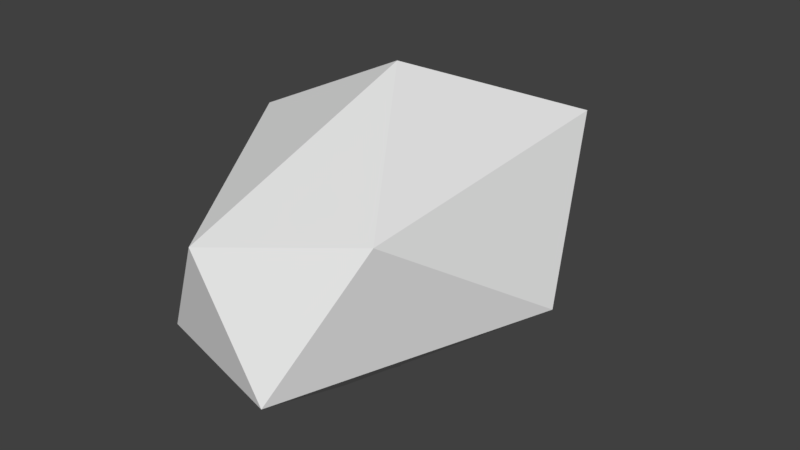 # Source: Bush.blend  (saved by Blender 2.78.0; exported with 4.5.12 LTS)
import bpy
from mathutils import Matrix  # noqa: F401  (used for matrix-valued properties, if any)

bpy.ops.wm.read_factory_settings(use_empty=True)
scene = bpy.context.scene
scene.name = 'Scene'

# ---- collections
col_collection_1 = bpy.data.collections.new('Collection 1'); scene.collection.children.link(col_collection_1)

# ---- world
world_world = bpy.data.worlds.new('World'); scene.world = world_world
world_world.color = (0.05088, 0.05088, 0.05088)
world_world.use_sun_shadow = False
world_world.sun_shadow_jitter_overblur = 0.0
world_world.cycles.sampling_method = 'MANUAL'

# ---- meshes
me_icosphere = bpy.data.meshes.new('Icosphere')
me_icosphere.from_pydata([(0.03773, -0.09032, 0.3493), (0.2762, -1.339, 0.5278), (-0.5722, -1.089, 0.4948), (-0.6559, 0.6306, 0.5396), (-0.007228, 1.111, 0.4825), (0.8574, 0.02208, 0.6137), (-0.2596, -1.22, 1.079), (-0.8078, -0.1766, 1.316), (-0.3074, 0.9201, 1.168), (0.5955, 0.6582, 1.373), (0.5511, -0.9155, 1.228), (0.02237, -0.1312, 1.713), (0.02082, 0.5149, 0.262), (-0.2785, 0.8176, 0.4049), (0.3489, 0.5216, 0.4338), (-0.2788, -0.5966, 0.3133), (0.1945, -0.7346, 0.2856), (0.5668, -0.6585, 0.5708), (-0.6141, -0.2292, 0.5172), (-0.157, -0.2388, 0.08364), (-0.2057, -0.06731, 0.08364), (-0.002659, -0.1919, 0.08364), (-0.05136, -0.0204, 0.08364), (-0.2208, -0.1651, -0.01839), (-0.141, -3.244e-05, -0.01839), (0.01243, -0.09419, -0.01839), (-0.0674, -0.2592, -0.01839), (-0.1199, 0.2967, 0.3426), (-0.1042, -0.1296, 0.002368), (-0.2343, 0.03338, 0.1769), (-0.07994, 0.08029, 0.1769), (-0.1466, 0.3908, 0.2747), (0.03442, 0.3436, 0.3426), (0.007711, 0.4377, 0.2747), (-0.08253, 0.4602, 0.3376), (0.01528, -0.1061, 0.2101), (-0.1236, -0.5543, 0.4484), (-0.1042, -0.1296, 0.1081), (-0.0179, -0.1507, 0.3216), (0.01239, -0.3044, 0.2826), (-0.176, -0.1819, 0.3216), (-0.1457, -0.3355, 0.2826), (-0.1047, -0.6503, 0.3804), (-0.2818, -0.5854, 0.4484), (-0.2628, -0.6814, 0.3804), (-0.1745, -0.7128, 0.4433), (-0.2163, -0.1503, 0.2058), (-0.1273, -0.005584, 0.2058), (-0.2064, -0.05151, 0.3078), (-0.03699, -0.02031, 0.3078), (-0.002022, -0.2077, 0.185), (-0.1042, -0.1296, 0.2058), (-0.1378, 0.05998, 0.418), (0.02333, 0.07781, 0.3886), (0.06652, -0.09624, 0.418), (-0.09463, -0.1141, 0.4474), (0.1953, 0.2372, 0.5234), (0.3343, 0.2191, 0.4721), (0.3997, 0.08099, 0.5234), (0.2606, 0.09915, 0.5748), (0.3267, 0.2067, 0.541)], [], [(16, 1, 2, 15), (16, 0, 5, 17), (15, 2, 18), (12, 13, 4), (12, 4, 14), (1, 17, 5, 10), (2, 1, 6), (3, 18, 2, 7), (4, 13, 3, 8), (5, 14, 4, 9), (1, 10, 6), (2, 6, 7), (3, 7, 8), (4, 8, 9), (5, 9, 10), (6, 10, 11), (7, 6, 11), (8, 7, 11), (9, 8, 11), (10, 9, 11), (0, 12, 14, 5), (0, 3, 13, 12), (0, 15, 18, 3), (1, 16, 17), (0, 16, 15), (23, 20, 24), (24, 22, 25), (25, 22, 21), (26, 21, 19), (28, 25, 26), (21, 22, 30, 35), (21, 35, 51), (23, 28, 26), (24, 28, 23), (24, 25, 28), (25, 21, 26), (24, 20, 22), (26, 19, 20, 23), (35, 30, 33, 32), (29, 51, 27, 31), (22, 20, 29, 30), (20, 19, 51, 29), (19, 21, 51), (34, 31, 27, 32), (33, 34, 32), (33, 31, 34), (51, 35, 32), (30, 29, 31, 33), (51, 32, 27), (22, 35, 21), (21, 50, 46, 19), (20, 46, 29), (22, 47, 30), (37, 20, 22), (46, 41, 40), (29, 46, 40), (47, 29, 40, 38), (46, 50, 39, 41), (21, 37, 22), (21, 19, 20, 37), (20, 29, 47, 22), (19, 46, 20), (21, 35, 50), (22, 30, 35), (39, 38, 42), (40, 44, 43), (38, 36, 42), (40, 41, 44), (50, 35, 39), (35, 30, 38), (35, 38, 39), (30, 47, 38), (45, 42, 36), (44, 45, 36, 43), (44, 42, 45), (38, 40, 43, 36), (41, 39, 42, 44), (29, 48, 49, 47), (30, 49, 35), (50, 38, 39), (46, 40, 48), (51, 50, 46), (38, 49, 53, 54), (39, 38, 54), (40, 39, 54, 55), (29, 51, 46), (47, 30, 51, 29), (30, 35, 50, 51), (50, 39, 40, 46), (35, 49, 38, 50), (47, 49, 30), (46, 48, 29), (53, 52, 56, 57), (54, 53, 57, 58), (49, 48, 52, 53), (48, 40, 55, 52), (60, 56, 59), (58, 60, 59), (57, 60, 58), (57, 56, 60), (55, 54, 58, 59), (52, 55, 59, 56)])
_ca = me_icosphere.color_attributes.new('Col', 'BYTE_COLOR', 'CORNER')
_ca.data.foreach_set('color', [0.305, 0.305, 0.0356, 1.0, 0.305, 0.305, 0.0356, 1.0, 0.305, 0.305, 0.0356, 1.0, 0.305, 0.305, 0.0356, 1.0, 0.305, 0.305, 0.0356, 1.0, 0.305, 0.305, 0.0356, 1.0, 0.305, 0.305, 0.0356, 1.0, 0.305, 0.305, 0.0356, 1.0, 0.305, 0.305, 0.0356, 1.0, 0.305, 0.305, 0.0356, 1.0, 0.305, 0.305, 0.0356, 1.0, 0.305, 0.305, 0.0356, 1.0, 0.305, 0.305, 0.0356, 1.0, 0.305, 0.305, 0.0356, 1.0, 0.305, 0.305, 0.0356, 1.0, 0.305, 0.305, 0.0356, 1.0, 0.305, 0.305, 0.0356, 1.0, 0.305, 0.305, 0.0356, 1.0, 0.305, 0.305, 0.0356, 1.0, 0.305, 0.305, 0.0356, 1.0, 0.305, 0.305, 0.0356, 1.0, 0.305, 0.305, 0.0356, 1.0, 0.305, 0.305, 0.0356, 1.0, 0.305, 0.305, 0.0356, 1.0, 0.305, 0.305, 0.0356, 1.0, 0.305, 0.305, 0.0356, 1.0, 0.305, 0.305, 0.0356, 1.0, 0.305, 0.305, 0.0356, 1.0, 0.305, 0.305, 0.0356, 1.0, 0.305, 0.305, 0.0356, 1.0, 0.305, 0.305, 0.0356, 1.0, 0.305, 0.305, 0.0356, 1.0, 0.305, 0.305, 0.0356, 1.0, 0.305, 0.305, 0.0356, 1.0, 0.305, 0.305, 0.0356, 1.0, 0.305, 0.305, 0.0356, 1.0, 0.305, 0.305, 0.0356, 1.0, 0.305, 0.305, 0.0356, 1.0, 0.305, 0.305, 0.0356, 1.0, 0.305, 0.305, 0.0356, 1.0, 0.305, 0.305, 0.0356, 1.0, 0.305, 0.305, 0.0356, 1.0, 0.305, 0.305, 0.0356, 1.0, 0.305, 0.305, 0.0356, 1.0, 0.305, 0.305, 0.0356, 1.0, 0.305, 0.305, 0.0356, 1.0, 0.305, 0.305, 0.0356, 1.0, 0.305, 0.305, 0.0356, 1.0, 0.305, 0.305, 0.0356, 1.0, 0.305, 0.305, 0.0356, 1.0, 0.305, 0.305, 0.0356, 1.0, 0.305, 0.305, 0.0356, 1.0, 0.305, 0.305, 0.0356, 1.0, 0.305, 0.305, 0.0356, 1.0, 0.305, 0.305, 0.0356, 1.0, 0.305, 0.305, 0.0356, 1.0, 0.305, 0.305, 0.0356, 1.0, 0.305, 0.305, 0.0356, 1.0, 0.305, 0.305, 0.0356, 1.0, 0.305, 0.305, 0.0356, 1.0, 0.305, 0.305, 0.0356, 1.0, 0.305, 0.305, 0.0356, 1.0, 0.305, 0.305, 0.0356, 1.0, 0.305, 0.305, 0.0356, 1.0, 0.305, 0.305, 0.0356, 1.0, 0.305, 0.305, 0.0356, 1.0, 0.305, 0.305, 0.0356, 1.0, 0.305, 0.305, 0.0356, 1.0, 0.305, 0.305, 0.0356, 1.0, 0.305, 0.305, 0.0356, 1.0, 0.305, 0.305, 0.0356, 1.0, 0.305, 0.305, 0.0356, 1.0, 0.305, 0.305, 0.0356, 1.0, 0.305, 0.305, 0.0356, 1.0, 0.305, 0.305, 0.0356, 1.0, 0.305, 0.305, 0.0356, 1.0, 0.305, 0.305, 0.0356, 1.0, 0.305, 0.305, 0.0356, 1.0, 0.305, 0.305, 0.0356, 1.0, 0.305, 0.305, 0.0356, 1.0, 0.305, 0.305, 0.0356, 1.0, 0.305, 0.305, 0.0356, 1.0, 0.305, 0.305, 0.0356, 1.0, 0.305, 0.305, 0.0356, 1.0, 0.5841, 0.2346, 0.08438, 1.0, 0.5841, 0.2346, 0.08438, 1.0, 0.5841, 0.2346, 0.08438, 1.0, 0.5841, 0.2346, 0.08438, 1.0, 0.5841, 0.2346, 0.08438, 1.0, 0.5841, 0.2346, 0.08438, 1.0, 0.5841, 0.2346, 0.08438, 1.0, 0.5841, 0.2346, 0.08438, 1.0, 0.5841, 0.2346, 0.08438, 1.0, 0.5841, 0.2346, 0.08438, 1.0, 0.5841, 0.2346, 0.08438, 1.0, 0.5841, 0.2346, 0.08438, 1.0, 0.5841, 0.2346, 0.08438, 1.0, 0.5841, 0.2346, 0.08438, 1.0, 0.5841, 0.2346, 0.08438, 1.0, 1.0, 1.0, 1.0, 1.0, 1.0, 1.0, 1.0, 1.0, 1.0, 1.0, 1.0, 1.0, 1.0, 1.0, 1.0, 1.0, 1.0, 1.0, 1.0, 1.0, 1.0, 1.0, 1.0, 1.0, 1.0, 1.0, 1.0, 1.0, 0.5841, 0.2346, 0.08438, 1.0, 0.5841, 0.2346, 0.08438, 1.0, 0.5841, 0.2346, 0.08438, 1.0, 0.5841, 0.2346, 0.08438, 1.0, 0.5841, 0.2346, 0.08438, 1.0, 0.5841, 0.2346, 0.08438, 1.0, 0.5841, 0.2346, 0.08438, 1.0, 0.5841, 0.2346, 0.08438, 1.0, 0.5841, 0.2346, 0.08438, 1.0, 0.5841, 0.2346, 0.08438, 1.0, 0.5841, 0.2346, 0.08438, 1.0, 0.5841, 0.2346, 0.08438, 1.0, 0.5841, 0.2346, 0.08438, 1.0, 0.5841, 0.2346, 0.08438, 1.0, 0.5841, 0.2346, 0.08438, 1.0, 0.5841, 0.2346, 0.08438, 1.0, 0.5841, 0.2346, 0.08438, 1.0, 0.5841, 0.2346, 0.08438, 1.0, 0.5841, 0.2346, 0.08438, 1.0, 0.5841, 0.2346, 0.08438, 1.0, 0.5841, 0.2346, 0.08438, 1.0, 0.5841, 0.2346, 0.08438, 1.0, 0.5841, 0.2346, 0.08438, 1.0, 0.5841, 0.2346, 0.08438, 1.0, 0.5841, 0.2346, 0.08438, 1.0, 0.5841, 0.2346, 0.08438, 1.0, 0.5841, 0.2346, 0.08438, 1.0, 0.5841, 0.2346, 0.08438, 1.0, 0.5841, 0.2346, 0.08438, 1.0, 0.5841, 0.2346, 0.08438, 1.0, 0.5841, 0.2346, 0.08438, 1.0, 0.5841, 0.2346, 0.08438, 1.0, 0.5841, 0.2346, 0.08438, 1.0, 0.5841, 0.2346, 0.08438, 1.0, 0.5841, 0.2346, 0.08438, 1.0, 0.5841, 0.2346, 0.08438, 1.0, 0.5841, 0.2346, 0.08438, 1.0, 0.5841, 0.2346, 0.08438, 1.0, 0.5841, 0.2346, 0.08438, 1.0, 0.5841, 0.2346, 0.08438, 1.0, 0.5841, 0.2346, 0.08438, 1.0, 0.5841, 0.2346, 0.08438, 1.0, 0.8963, 0.7758, 0.6939, 1.0, 0.9734, 0.9387, 0.9131, 1.0, 0.6514, 0.3325, 0.1714, 1.0, 0.5841, 0.2346, 0.08438, 1.0, 0.5841, 0.2346, 0.08438, 1.0, 0.5841, 0.2346, 0.08438, 1.0, 0.5841, 0.2346, 0.08438, 1.0, 0.5841, 0.2346, 0.08438, 1.0, 0.5841, 0.2346, 0.08438, 1.0, 0.5841, 0.2346, 0.08438, 1.0, 0.5841, 0.2346, 0.08438, 1.0, 0.5841, 0.2346, 0.08438, 1.0, 0.5841, 0.2346, 0.08438, 1.0, 0.5841, 0.2346, 0.08438, 1.0, 0.5841, 0.2346, 0.08438, 1.0, 0.5841, 0.2346, 0.08438, 1.0, 0.5841, 0.2346, 0.08438, 1.0, 0.5841, 0.2346, 0.08438, 1.0, 0.5841, 0.2346, 0.08438, 1.0, 0.5841, 0.2346, 0.08438, 1.0, 0.5841, 0.2346, 0.08438, 1.0, 0.5841, 0.2346, 0.08438, 1.0, 0.5841, 0.2346, 0.08438, 1.0, 0.5841, 0.2346, 0.08438, 1.0, 0.5841, 0.2346, 0.08438, 1.0, 0.5841, 0.2346, 0.08438, 1.0, 1.0, 1.0, 1.0, 1.0, 1.0, 1.0, 1.0, 1.0, 1.0, 1.0, 1.0, 1.0, 1.0, 1.0, 1.0, 1.0, 1.0, 1.0, 1.0, 1.0, 1.0, 1.0, 1.0, 1.0, 0.5841, 0.2346, 0.08438, 1.0, 0.5841, 0.2346, 0.08438, 1.0, 0.5841, 0.2346, 0.08438, 1.0, 1.0, 1.0, 1.0, 1.0, 1.0, 1.0, 1.0, 1.0, 1.0, 1.0, 1.0, 1.0, 1.0, 1.0, 1.0, 1.0, 1.0, 1.0, 1.0, 1.0, 1.0, 1.0, 1.0, 1.0, 1.0, 1.0, 1.0, 1.0, 0.5841, 0.2346, 0.08438, 1.0, 0.5841, 0.2346, 0.08438, 1.0, 0.5841, 0.2346, 0.08438, 1.0, 0.5841, 0.2346, 0.08438, 1.0, 1.0, 1.0, 1.0, 1.0, 1.0, 1.0, 1.0, 1.0, 1.0, 1.0, 1.0, 1.0, 1.0, 1.0, 1.0, 1.0, 1.0, 1.0, 1.0, 1.0, 1.0, 1.0, 1.0, 1.0, 1.0, 1.0, 1.0, 1.0, 1.0, 1.0, 1.0, 1.0, 1.0, 1.0, 1.0, 1.0, 1.0, 1.0, 1.0, 1.0, 1.0, 1.0, 1.0, 1.0, 0.5841, 0.2346, 0.08438, 1.0, 0.5841, 0.2346, 0.08438, 1.0, 0.5841, 0.2346, 0.08438, 1.0, 0.5841, 0.2346, 0.08438, 1.0, 0.5841, 0.2346, 0.08438, 1.0, 0.5841, 0.2346, 0.08438, 1.0, 0.5841, 0.2346, 0.08438, 1.0, 0.5841, 0.2346, 0.08438, 1.0, 0.5841, 0.2346, 0.08438, 1.0, 0.5841, 0.2346, 0.08438, 1.0, 0.5841, 0.2346, 0.08438, 1.0, 0.5841, 0.2346, 0.08438, 1.0, 0.5841, 0.2346, 0.08438, 1.0, 0.5841, 0.2346, 0.08438, 1.0, 0.5841, 0.2346, 0.08438, 1.0, 0.5841, 0.2346, 0.08438, 1.0, 0.5841, 0.2346, 0.08438, 1.0, 0.5841, 0.2346, 0.08438, 1.0, 0.5841, 0.2346, 0.08438, 1.0, 0.5841, 0.2346, 0.08438, 1.0, 0.5841, 0.2346, 0.08438, 1.0, 0.5841, 0.2346, 0.08438, 1.0, 0.5841, 0.2346, 0.08438, 1.0, 0.5841, 0.2346, 0.08438, 1.0, 1.0, 1.0, 1.0, 1.0, 1.0, 1.0, 1.0, 1.0, 1.0, 1.0, 1.0, 1.0, 0.5841, 0.2346, 0.08438, 1.0, 0.5841, 0.2346, 0.08438, 1.0, 0.5841, 0.2346, 0.08438, 1.0, 1.0, 1.0, 1.0, 1.0, 1.0, 1.0, 1.0, 1.0, 1.0, 1.0, 1.0, 1.0, 0.5841, 0.2346, 0.08438, 1.0, 0.5841, 0.2346, 0.08438, 1.0, 0.5841, 0.2346, 0.08438, 1.0, 0.5841, 0.2346, 0.08438, 1.0, 0.8469, 0.6654, 0.552, 1.0, 0.5841, 0.2346, 0.08438, 1.0, 0.5841, 0.2346, 0.08438, 1.0, 0.5906, 0.2462, 0.09306, 1.0, 0.5906, 0.2384, 0.08866, 1.0, 0.6724, 0.3663, 0.1981, 1.0, 0.5841, 0.2346, 0.08438, 1.0, 0.5841, 0.2346, 0.08438, 1.0, 0.5841, 0.2346, 0.08438, 1.0, 0.5841, 0.2346, 0.08438, 1.0, 0.5841, 0.2346, 0.08438, 1.0, 0.5841, 0.2346, 0.08438, 1.0, 0.5841, 0.2346, 0.08438, 1.0, 0.5841, 0.2346, 0.08438, 1.0, 0.5841, 0.2346, 0.08438, 1.0, 0.5841, 0.2346, 0.08438, 1.0, 0.5841, 0.2346, 0.08438, 1.0, 0.5841, 0.2346, 0.08438, 1.0, 0.5841, 0.2346, 0.08438, 1.0, 0.5841, 0.2346, 0.08438, 1.0, 0.5841, 0.2346, 0.08438, 1.0, 1.0, 1.0, 1.0, 1.0, 1.0, 1.0, 1.0, 1.0, 1.0, 1.0, 1.0, 1.0, 0.5841, 0.2346, 0.08438, 1.0, 0.5841, 0.2346, 0.08438, 1.0, 0.5841, 0.2346, 0.08438, 1.0, 1.0, 1.0, 1.0, 1.0, 1.0, 1.0, 1.0, 1.0, 1.0, 1.0, 1.0, 1.0, 0.5841, 0.2346, 0.08438, 1.0, 0.5841, 0.2346, 0.08438, 1.0, 0.5841, 0.2346, 0.08438, 1.0, 0.5841, 0.2346, 0.08438, 1.0, 0.5841, 0.2346, 0.08438, 1.0, 0.5841, 0.2346, 0.08438, 1.0, 0.5841, 0.2346, 0.08438, 1.0, 0.5841, 0.2346, 0.08438, 1.0, 0.5841, 0.2346, 0.08438, 1.0, 0.5841, 0.2346, 0.08438, 1.0, 0.5841, 0.2346, 0.08438, 1.0, 1.0, 1.0, 1.0, 1.0, 1.0, 1.0, 1.0, 1.0, 1.0, 1.0, 1.0, 1.0, 1.0, 1.0, 1.0, 1.0, 1.0, 1.0, 1.0, 1.0, 1.0, 1.0, 1.0, 1.0, 1.0, 1.0, 1.0, 1.0, 1.0, 1.0, 1.0, 1.0, 1.0, 1.0, 1.0, 1.0, 1.0, 1.0, 1.0, 1.0, 1.0, 1.0, 1.0, 1.0, 1.0, 1.0, 1.0, 1.0, 1.0, 1.0, 1.0, 1.0, 1.0, 1.0, 1.0, 1.0, 1.0, 1.0, 1.0, 1.0, 0.5841, 0.2346, 0.08438, 1.0, 0.5841, 0.2346, 0.08438, 1.0, 0.5841, 0.2346, 0.08438, 1.0, 0.5841, 0.2346, 0.08438, 1.0, 0.5841, 0.2346, 0.08438, 1.0, 0.5841, 0.2346, 0.08438, 1.0, 0.5841, 0.2346, 0.08438, 1.0, 0.5841, 0.2346, 0.08438, 1.0, 0.5841, 0.2346, 0.08438, 1.0, 0.5841, 0.2346, 0.08438, 1.0, 0.5841, 0.2346, 0.08438, 1.0, 0.5841, 0.2346, 0.08438, 1.0, 0.5841, 0.2346, 0.08438, 1.0, 0.5841, 0.2346, 0.08438, 1.0, 0.5841, 0.2346, 0.08438, 1.0, 0.5841, 0.2346, 0.08438, 1.0, 0.5841, 0.2346, 0.08438, 1.0, 0.5841, 0.2346, 0.08438, 1.0, 0.5841, 0.2346, 0.08438, 1.0, 0.5841, 0.2346, 0.08438, 1.0, 0.5841, 0.2346, 0.08438, 1.0, 0.5841, 0.2346, 0.08438, 1.0, 0.5841, 0.2346, 0.08438, 1.0, 0.5841, 0.2346, 0.08438, 1.0, 0.5841, 0.2346, 0.08438, 1.0, 0.5841, 0.2346, 0.08438, 1.0, 0.5841, 0.2346, 0.08438, 1.0, 0.5841, 0.2346, 0.08438, 1.0, 0.5841, 0.2346, 0.08438, 1.0, 0.5841, 0.2346, 0.08438, 1.0, 0.5841, 0.2346, 0.0865, 1.0, 0.5841, 0.2384, 0.0865, 1.0, 0.5841, 0.2346, 0.08438, 1.0, 0.5841, 0.2346, 0.0865, 1.0, 0.5841, 0.2346, 0.08438, 1.0, 0.5841, 0.2346, 0.08438, 1.0, 0.5841, 0.2346, 0.08438, 1.0, 0.5841, 0.2346, 0.08438, 1.0, 0.5841, 0.2346, 0.08438, 1.0, 0.5841, 0.2346, 0.08438, 1.0, 0.5841, 0.2346, 0.08438, 1.0, 0.5841, 0.2346, 0.08438, 1.0, 0.5841, 0.2346, 0.08438, 1.0, 0.5841, 0.2346, 0.08438, 1.0, 0.5841, 0.2346, 0.08438, 1.0, 0.5841, 0.2346, 0.08438, 1.0])
me_icosphere.use_remesh_preserve_volume = False
me_icosphere.use_remesh_preserve_attributes = False
me_icosphere.use_mirror_vertex_groups = False
me_icosphere.update()

# ---- objects
ob_icosphere = bpy.data.objects.new('Icosphere', me_icosphere)

# ---- transforms, parenting, visibility, modifiers, constraints
ob_icosphere.location = (0.0, 0.0, 0.0)
ob_icosphere.lineart.crease_threshold = 0.0

# ---- collection membership
col_collection_1.objects.link(ob_icosphere)

# ---- scene / render settings (as saved in the file)
scene.frame_start = 1; scene.frame_end = 250; scene.frame_set(1)
scene.render.engine = 'BLENDER_EEVEE_NEXT'
scene.render.resolution_percentage = 50
scene.render.dither_intensity = 0.0
scene.cycles.use_denoising = False
scene.cycles.samples = 128
scene.cycles.sampling_pattern = 'TABULATED_SOBOL'
scene.cycles.light_sampling_threshold = 0.0
scene.cycles.use_adaptive_sampling = False
scene.cycles.use_light_tree = False
scene.cycles.blur_glossy = 0.0
scene.cycles.sample_clamp_indirect = 0.0
scene.view_settings.view_transform = 'Standard'
bpy.context.view_layer.update()

# ---- added for rendering (the .blend has no active camera and no usable light): camera, sun
cam_auto = bpy.data.cameras.new('AutoCamera')
cam_auto.lens = 50.0
cam_auto.sensor_width = 36.0
cam_auto.clip_end = 1000.0
ob_auto_camera = bpy.data.objects.new('AutoCamera', cam_auto)
scene.collection.objects.link(ob_auto_camera)
ob_auto_camera.location = (3.19947, -3.92355, 3.38699)
ob_auto_camera.rotation_euler = (1.09748, -7.21219e-08, 0.694738)
scene.camera = ob_auto_camera
light_auto_sun = bpy.data.lights.new('AutoSun', 'SUN')
light_auto_sun.energy = 3.0
light_auto_sun.angle = 0.0523599
ob_auto_sun = bpy.data.objects.new('AutoSun', light_auto_sun)
scene.collection.objects.link(ob_auto_sun)
ob_auto_sun.rotation_euler = (0.872665, 0.174533, 0.523599)
bpy.context.view_layer.update()
